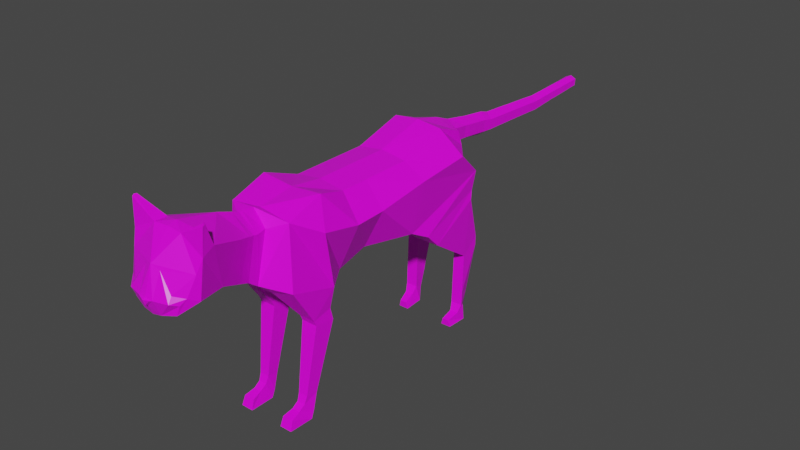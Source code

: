 # Source: cipons.blend  (saved by Blender 2.93.20; exported with 4.5.12 LTS)
import bpy
from mathutils import Matrix  # noqa: F401  (used for matrix-valued properties, if any)

bpy.ops.wm.read_factory_settings(use_empty=True)
scene = bpy.context.scene
scene.name = 'Scene'

# ---- collections
col_collection = bpy.data.collections.new('Collection'); scene.collection.children.link(col_collection)

# ---- images (referenced by path relative to the original .blend; pixels are not part of the script)
import os
ASSET_DIR = os.environ.get("B2B_ASSET_DIR", "")  # directory of the original .blend (textures are referenced by path, not embedded)
HERE = os.path.dirname(os.path.abspath(__file__))  # packed textures are extracted next to this script under _unpacked/

def load_image(name, relpath, width, height, colorspace="sRGB"):
    """Load a texture the original file referenced (path relative to the .blend, or extracted next to this script)."""
    p = next((c for c in (os.path.join(HERE, relpath), os.path.join(ASSET_DIR, relpath)) if relpath and os.path.exists(c)), "")
    if p:
        img = bpy.data.images.load(p, check_existing=True)
        img.name = name
    else:  # same state as the original file: an image datablock whose file is absent (Cycles renders it pink)
        img = bpy.data.images.new(name, width, height)
        img.source = "FILE"
        img.filepath = "//" + (relpath or name)
    img.colorspace_settings.name = colorspace
    return img
img_untitled = load_image('Untitled', '', 1024, 1024, 'sRGB')
img_imphenziapalette01_256_gradient_png = load_image('ImphenziaPalette01-256-Gradient.png', 'ImphenziaPalette01-256-Gradient.png', 1024, 1024, 'sRGB')

# ---- materials (node trees are filled in below, after node groups)
mat_material = bpy.data.materials.new('Material')
mat_material.alpha_threshold = 0.0
mat_material.use_transparent_shadow = False
mat_material.line_color = (0.0, 0.0, 0.0, 1.0)

# ---- material node trees
mat_material.use_nodes = True; mat_material.node_tree.nodes.clear()
_N = mat_material.node_tree.nodes; _L = mat_material.node_tree.links
n0 = _N.new('ShaderNodeOutputMaterial'); n0.name = 'Material Output'; n0.location = (300, 300)
n1 = _N.new('ShaderNodeBsdfPrincipled'); n1.name = 'Principled BSDF'; n1.location = (10, 300)
n1.distribution = 'GGX'
n1.subsurface_method = 'BURLEY'
n1.inputs[2].default_value = 0.4
n1.inputs[3].default_value = 1.45
n1.inputs[27].default_value = (0.0, 0.0, 0.0, 1.0)
n1.inputs[28].default_value = 1.0
n2 = _N.new('ShaderNodeTexImage'); n2.name = 'Image Texture.001'; n2.location = (-383, 272)
n2.image = img_untitled
n3 = _N.new('ShaderNodeTexImage'); n3.name = 'Image Texture'; n3.location = (-395, 47)
n3.image = img_imphenziapalette01_256_gradient_png
n3.interpolation = 'Closest'
_L.new(n1.outputs[0], n0.inputs[0])
_L.new(n3.outputs[0], n1.inputs[0])
n0.is_active_output = True

# ---- world
world_world = bpy.data.worlds.new('World'); scene.world = world_world
world_world.use_nodes = True; world_world.node_tree.nodes.clear()
_N = world_world.node_tree.nodes; _L = world_world.node_tree.links
n0 = _N.new('ShaderNodeOutputWorld'); n0.name = 'World Output'; n0.location = (300, 300)
n1 = _N.new('ShaderNodeBackground'); n1.name = 'Background'; n1.location = (10, 300)
n1.inputs[0].default_value = (0.05088, 0.05088, 0.05088, 1.0)
_L.new(n1.outputs[0], n0.inputs[0])
n0.is_active_output = True
world_world.color = (0.05088, 0.05088, 0.05088)
world_world.use_sun_shadow = False
world_world.sun_shadow_jitter_overblur = 0.0

# ---- meshes
me_cube = bpy.data.meshes.new('Cube')
me_cube.from_pydata([(0.09135, 0.4068, 2.035), (0.07903, 0.4547, 1.925), (0.1135, -0.3888, 2.018), (0.1299, -0.4028, 1.803), (0.0, 0.4384, 1.925), (0.0, -0.3866, 2.032), (0.0, -0.4028, 1.795), (0.0, 0.4068, 2.059), (0.09135, 0.3106, 2.072), (0.09135, 0.1337, 2.021), (0.09135, -0.04312, 2.021), (0.09135, -0.1454, 2.021), (0.07903, -0.1554, 1.761), (0.07903, -0.04312, 1.791), (0.1307, 0.1257, 1.784), (0.1307, 0.4569, 1.888), (0.0, 0.3106, 2.082), (0.0, 0.1337, 2.034), (0.0, -0.04312, 2.034), (0.0, -0.1454, 2.034), (0.0, 0.4265, 1.888), (0.0, 0.1155, 1.799), (0.0, -0.04312, 1.791), (0.0, -0.1554, 1.761), (0.1135, -0.2615, 2.061), (0.0, -0.2615, 2.05), (0.0, -0.2687, 1.752), (0.1323, -0.2377, 1.755), (0.09135, 0.426, 1.98), (0.06318, -0.4603, 1.995), (0.0, -0.503, 1.855), (0.0, 0.426, 1.961), (0.1543, 0.3495, 1.98), (0.1543, 0.1539, 1.962), (0.1543, -0.04312, 1.936), (0.1543, -0.1504, 1.932), (0.1543, -0.2898, 1.961), (0.05427, 0.1257, 1.784), (0.02012, 0.4569, 1.862), (0.1413, 0.1925, 1.749), (0.1259, 0.4437, 1.821), (0.0491, 0.1925, 1.749), (0.03622, 0.4437, 1.821), (0.1413, 0.2422, 1.699), (0.1307, 0.434, 1.79), (0.0491, 0.2422, 1.699), (0.05395, 0.434, 1.79), (0.1219, 0.4161, 1.58), (0.116, 0.4883, 1.629), (0.0795, 0.4161, 1.58), (0.07344, 0.4883, 1.629), (0.1219, 0.4153, 1.564), (0.116, 0.4878, 1.594), (0.0795, 0.4153, 1.564), (0.07344, 0.4878, 1.594), (0.1219, 0.4084, 1.388), (0.1046, 0.4405, 1.373), (0.0795, 0.4084, 1.388), (0.08487, 0.4405, 1.373), (0.1156, 0.3949, 1.361), (0.1197, 0.4267, 1.325), (0.08573, 0.3949, 1.361), (0.07739, 0.4267, 1.325), (0.1072, 0.3542, 1.345), (0.1131, 0.3561, 1.321), (0.08324, 0.3542, 1.345), (0.07628, 0.3561, 1.321), (0.0, 0.4674, 2.034), (0.03873, 0.463, 2.011), (0.03873, 0.4535, 1.965), (0.0, 0.4568, 1.948), (0.0, 0.6575, 2.003), (0.0227, 0.653, 1.979), (0.0227, 0.6434, 1.939), (0.0, 0.6467, 1.921), (0.0, 0.692, 1.992), (0.02274, 0.6893, 1.971), (0.02274, 0.6832, 1.935), (0.0, 0.687, 1.92), (0.0, 0.9749, 1.971), (0.02149, 0.9728, 1.955), (0.02149, 0.9683, 1.924), (0.0, 0.9712, 1.913), (0.0, 1.241, 1.976), (0.02135, 1.239, 1.967), (0.02135, 1.236, 1.943), (0.0, 1.238, 1.936), (0.0, 1.256, 1.954), (0.02135, 1.237, 1.955), (0.0, 0.9365, 1.974), (0.0, 0.9327, 1.914), (0.02166, 0.9297, 1.926), (0.02166, 0.9344, 1.957), (0.0, 0.8143, 1.983), (0.0222, 0.8064, 1.931), (0.0222, 0.8118, 1.964), (0.0, 0.8098, 1.917), (0.0, 0.562, 2.016), (0.0284, 0.5489, 1.953), (0.0284, 0.5578, 1.994), (0.0, 0.552, 1.937), (0.02055, 1.101, 1.961), (0.0, 1.103, 1.975), (0.0, 1.112, 1.925), (0.02064, 1.105, 1.934), (0.05427, -0.4976, 1.855), (0.05336, -0.478, 1.84), (0.0, -0.3866, 2.032), (0.06409, -0.4752, 1.998), (0.0, -0.4673, 2.047), (0.0, -0.4555, 2.046), (0.09121, -0.5494, 2.024), (0.05204, -0.4614, 1.828), (0.0, -0.4669, 1.828), (0.09404, -0.6223, 1.914), (0.05176, -0.421, 1.993), (0.0, -0.4123, 2.041), (0.0, -0.4833, 1.838), (0.0445, -0.4028, 1.777), (0.04609, -0.2377, 1.729), (0.05933, -0.3105, 1.664), (0.1163, -0.3105, 1.664), (0.1188, -0.2434, 1.681), (0.06091, -0.2434, 1.681), (0.05933, -0.3021, 1.645), (0.1163, -0.3021, 1.645), (0.1188, -0.2328, 1.638), (0.06091, -0.2328, 1.638), (0.06678, -0.3385, 1.405), (0.1005, -0.3385, 1.405), (0.1022, -0.2982, 1.4), (0.06789, -0.2982, 1.4), (0.06905, -0.348, 1.38), (0.098, -0.348, 1.38), (0.1049, -0.3154, 1.346), (0.0654, -0.3154, 1.346), (0.06919, -0.3711, 1.365), (0.09765, -0.3711, 1.365), (0.1098, -0.3308, 1.323), (0.06091, -0.3308, 1.323), (0.06459, -0.4067, 1.355), (0.1028, -0.4067, 1.355), (0.106, -0.4179, 1.322), (0.06185, -0.4179, 1.322), (0.1219, 0.4104, 1.44), (0.1053, 0.4545, 1.422), (0.08412, 0.4545, 1.422), (0.0795, 0.4104, 1.44), (0.0, -0.5935, 1.877), (0.0, -0.5447, 2.076), (0.0, -0.7853, 1.871), (0.0, -0.7091, 2.1), (0.03347, -0.7852, 1.878), (0.1347, -0.7137, 2.053), (0.08336, -0.772, 1.89), (0.0, -0.8046, 1.929), (0.0, -0.7972, 1.901), (0.0953, -0.7706, 1.923), (0.0, -0.6782, 2.106), (0.1298, -0.6695, 2.071), (0.05229, -0.6667, 2.094), (0.05273, -0.7106, 2.096), (0.1365, -0.6994, 2.143), (0.1384, -0.708, 2.141), (0.1323, -0.6966, 2.147), (0.1346, -0.7049, 2.148), (0.1084, -0.7548, 1.943), (0.1252, -0.7244, 1.928), (0.02647, -0.8026, 1.927), (0.0, -0.5508, 2.066), (0.0, -0.8126, 1.925), (0.0, -0.8072, 1.907), (0.01556, -0.8057, 1.923), (0.07567, -0.7906, 1.928), (0.05246, -0.7131, 1.87), (0.0, -0.704, 1.863), (0.0, -0.7759, 2.017), (0.02824, -0.7696, 2.004), (0.07293, -0.7764, 1.947), (0.1238, -0.7307, 2.008), (0.0, 0.7815, 1.986), (0.02234, 0.7734, 1.932), (0.02234, 0.779, 1.966), (0.0, 0.7769, 1.918), (0.0, 0.537, 2.021), (0.0295, 0.5327, 1.998), (0.0295, 0.5237, 1.956), (0.0, 0.5268, 1.94), (0.0, 1.08, 1.974), (0.02041, 1.081, 1.933), (0.02034, 1.079, 1.96), (0.0, 1.087, 1.923), (0.0, 1.182, 1.931), (0.02083, 1.181, 1.939), (0.0208, 1.182, 1.964), (0.0, 1.182, 1.977), (0.021, 1.202, 1.965), (0.0, 1.198, 1.932), (0.02101, 1.199, 1.941), (0.0, 1.201, 1.978), (0.07321, -0.5001, 2.007), (0.0, -0.4934, 2.057), (0.06765, -0.5395, 1.875), (0.0, -0.5335, 1.862)], [(149, 169)], [(26, 119, 118, 6), (36, 24, 2), (0, 28, 69, 68), (24, 25, 5, 2), (2, 115, 112, 3), (0, 7, 16, 8), (8, 16, 17, 9), (9, 17, 18, 10), (10, 18, 19, 11), (28, 0, 8, 32), (32, 8, 9, 33), (33, 9, 10, 34), (34, 10, 11, 35), (4, 1, 15, 38, 20), (20, 38, 37, 21), (21, 37, 14, 13, 22), (22, 13, 12, 23), (11, 19, 25, 24), (35, 11, 24, 36), (23, 12, 27, 119, 26), (12, 35, 36, 27), (13, 34, 35, 12), (14, 33, 34, 13), (15, 32, 33, 14), (1, 28, 32, 15), (6, 118, 3, 112, 113), (4, 31, 28, 1), (27, 36, 2, 3), (39, 41, 45, 43), (37, 38, 42, 41), (14, 37, 41, 39), (38, 15, 40, 42), (15, 14, 39, 40), (45, 46, 50, 49), (42, 40, 44, 46), (40, 39, 43, 44), (41, 42, 46, 45), (50, 48, 52, 54), (43, 45, 49, 47), (46, 44, 48, 50), (44, 43, 47, 48), (145, 144, 55, 56), (48, 47, 51, 52), (49, 50, 54, 53), (47, 49, 53, 51), (57, 58, 62, 61), (147, 146, 58, 57), (144, 147, 57, 55), (146, 145, 56, 58), (62, 60, 64, 66), (55, 57, 61, 59), (58, 56, 60, 62), (56, 55, 59, 60), (65, 66, 64, 63), (60, 59, 63, 64), (61, 62, 66, 65), (59, 61, 65, 63), (99, 98, 73, 72), (7, 0, 68, 67), (28, 31, 70, 69), (73, 74, 78, 77), (97, 99, 72, 71), (98, 100, 74, 73), (91, 90, 82, 81), (72, 73, 77, 76), (71, 72, 76, 75), (102, 101, 194, 195), (92, 91, 81, 80), (89, 92, 80, 79), (86, 87, 88, 85), (189, 191, 103, 104), (190, 189, 104, 101), (88, 87, 83, 84), (93, 95, 92, 89), (95, 94, 91, 92), (94, 96, 90, 91), (181, 183, 96, 94), (182, 181, 94, 95), (180, 182, 95, 93), (186, 187, 100, 98), (184, 185, 99, 97), (185, 186, 98, 99), (188, 190, 101, 102), (193, 192, 197, 198), (101, 104, 193, 194), (115, 116, 110, 29), (112, 115, 29, 106), (29, 110, 109, 108), (2, 5, 107), (117, 106, 105, 30), (175, 174, 152, 150), (2, 107, 116, 115), (202, 200, 111, 114), (113, 112, 106, 117), (200, 201, 149, 111), (106, 29, 108, 105), (119, 27, 122, 123), (120, 123, 127, 124), (118, 119, 123, 120), (3, 118, 120, 121), (27, 3, 121, 122), (126, 125, 129, 130), (122, 121, 125, 126), (123, 122, 126, 127), (121, 120, 124, 125), (131, 130, 134, 135), (127, 126, 130, 131), (125, 124, 128, 129), (124, 127, 131, 128), (132, 135, 139, 136), (129, 128, 132, 133), (128, 131, 135, 132), (130, 129, 133, 134), (139, 138, 142, 143), (134, 133, 137, 138), (135, 134, 138, 139), (133, 132, 136, 137), (140, 143, 142, 141), (137, 136, 140, 141), (136, 139, 143, 140), (138, 137, 141, 142), (54, 52, 145, 146), (51, 53, 147, 144), (53, 54, 146, 147), (52, 51, 144, 145), (203, 202, 114, 148), (152, 167, 153, 179, 166, 157, 154), (174, 114, 167, 152), (111, 149, 158, 160, 159), (157, 173, 152, 154), (153, 161, 151, 176, 177, 179), (162, 164, 165, 163), (152, 156, 150), (153, 159, 162, 163), (161, 160, 158, 151), (159, 160, 164, 162), (160, 161, 165, 164), (161, 153, 163, 165), (171, 172, 170), (167, 114, 111, 159, 153), (156, 168, 172, 171), (168, 155, 170, 172), (152, 173, 168, 156), (148, 114, 174, 175), (166, 178, 173, 157), (168, 177, 176, 155), (173, 178, 177, 168), (179, 177, 178, 166), (75, 76, 182, 180), (76, 77, 181, 182), (77, 78, 183, 181), (68, 69, 186, 185), (67, 68, 185, 184), (69, 70, 187, 186), (79, 80, 190, 188), (80, 81, 189, 190), (81, 82, 191, 189), (104, 103, 192, 193), (195, 194, 196, 199), (194, 193, 198, 196), (196, 198, 85, 88, 84), (198, 197, 86, 85), (199, 196, 84, 83), (30, 105, 202, 203), (108, 109, 201, 200), (105, 108, 200, 202)])
_uv = me_cube.uv_layers.new(name='UVMap')
_uv.uv.foreach_set('vector', [0.05747, 0.9673, 0.05747, 0.9673, 0.05747, 0.9673, 0.05747, 0.9673, 0.05747, 0.9673, 0.05747, 0.9673, 0.05747, 0.9673, 0.909, 0.8892, 0.909, 0.8892, 0.909, 0.8892, 0.909, 0.8892, 0.05747, 0.9673, 0.05747, 0.9673, 0.05747, 0.9673, 0.05747, 0.9673, 0.05747, 0.9673, 0.05747, 0.9673, 0.05747, 0.9673, 0.05747, 0.9673, 0.9168, 0.8853, 0.9168, 0.8853, 0.9168, 0.8853, 0.9168, 0.8853, 0.9168, 0.8853, 0.9168, 0.8853, 0.9168, 0.8853, 0.9168, 0.8853, 0.9168, 0.8853, 0.9168, 0.8853, 0.9168, 0.8853, 0.9168, 0.8853, 0.9168, 0.8853, 0.9168, 0.8853, 0.9168, 0.8853, 0.9168, 0.8853, 0.9168, 0.8853, 0.9168, 0.8853, 0.9168, 0.8853, 0.9168, 0.8853, 0.9168, 0.8853, 0.9168, 0.8853, 0.9168, 0.8853, 0.9168, 0.8853, 0.9168, 0.8853, 0.9168, 0.8853, 0.9168, 0.8853, 0.9168, 0.8853, 0.8934, 0.8892, 0.8934, 0.8892, 0.8934, 0.8892, 0.8934, 0.8892, 0.909, 0.8892, 0.909, 0.8892, 0.909, 0.8892, 0.909, 0.8892, 0.909, 0.8892, 0.05747, 0.9673, 0.05747, 0.9673, 0.05747, 0.9673, 0.05747, 0.9673, 0.05747, 0.9673, 0.05747, 0.9673, 0.05747, 0.9673, 0.05747, 0.9673, 0.05747, 0.9673, 0.05747, 0.9673, 0.05747, 0.9673, 0.05747, 0.9673, 0.05747, 0.9673, 0.05747, 0.9673, 0.05747, 0.9673, 0.05747, 0.9673, 0.05747, 0.9673, 0.05747, 0.9673, 0.05747, 0.9673, 0.05747, 0.9673, 0.05747, 0.9673, 0.05747, 0.9673, 0.05747, 0.9673, 0.05747, 0.9673, 0.05747, 0.9673, 0.05747, 0.9673, 0.05747, 0.9673, 0.05747, 0.9673, 0.05747, 0.9673, 0.05747, 0.9673, 0.05747, 0.9673, 0.05747, 0.9673, 0.05747, 0.9673, 0.05747, 0.9673, 0.05747, 0.9673, 0.05747, 0.9673, 0.05747, 0.9673, 0.05747, 0.9673, 0.05747, 0.9673, 0.05747, 0.9673, 0.05747, 0.9673, 0.05747, 0.9673, 0.9168, 0.8853, 0.9168, 0.8853, 0.9168, 0.8853, 0.9168, 0.8853, 0.05747, 0.9673, 0.05747, 0.9673, 0.05747, 0.9673, 0.05747, 0.9673, 0.05747, 0.9673, 0.909, 0.8892, 0.909, 0.8892, 0.909, 0.8892, 0.909, 0.8892, 0.05747, 0.9673, 0.05747, 0.9673, 0.05747, 0.9673, 0.05747, 0.9673, 0.05747, 0.9673, 0.05747, 0.9673, 0.05747, 0.9673, 0.05747, 0.9673, 0.05747, 0.9673, 0.05747, 0.9673, 0.05747, 0.9673, 0.05747, 0.9673, 0.05747, 0.9673, 0.05747, 0.9673, 0.05747, 0.9673, 0.05747, 0.9673, 0.909, 0.8892, 0.909, 0.8892, 0.909, 0.8892, 0.909, 0.8892, 0.05747, 0.9673, 0.05747, 0.9673, 0.05747, 0.9673, 0.05747, 0.9673, 0.05747, 0.9673, 0.05747, 0.9673, 0.05747, 0.9673, 0.05747, 0.9673, 0.909, 0.8892, 0.909, 0.8892, 0.909, 0.8892, 0.909, 0.8892, 0.05747, 0.9673, 0.05747, 0.9673, 0.05747, 0.9673, 0.05747, 0.9673, 0.05747, 0.9673, 0.05747, 0.9673, 0.05747, 0.9673, 0.05747, 0.9673, 0.05747, 0.9673, 0.05747, 0.9673, 0.05747, 0.9673, 0.05747, 0.9673, 0.05747, 0.9673, 0.05747, 0.9673, 0.05747, 0.9673, 0.05747, 0.9673, 0.909, 0.8892, 0.909, 0.8892, 0.909, 0.8892, 0.909, 0.8892, 0.05747, 0.9673, 0.05747, 0.9673, 0.05747, 0.9673, 0.05747, 0.9673, 0.05747, 0.9673, 0.05747, 0.9673, 0.05747, 0.9673, 0.05747, 0.9673, 0.05747, 0.9673, 0.05747, 0.9673, 0.05747, 0.9673, 0.05747, 0.9673, 0.05747, 0.9673, 0.05747, 0.9673, 0.05747, 0.9673, 0.05747, 0.9673, 0.05747, 0.9673, 0.05747, 0.9673, 0.05747, 0.9673, 0.05747, 0.9673, 0.05747, 0.9673, 0.05747, 0.9673, 0.05747, 0.9673, 0.05747, 0.9673, 0.05747, 0.9673, 0.05747, 0.9673, 0.05747, 0.9673, 0.05747, 0.9673, 0.05747, 0.9673, 0.05747, 0.9673, 0.05747, 0.9673, 0.05747, 0.9673, 0.05747, 0.9673, 0.05747, 0.9673, 0.05747, 0.9673, 0.05747, 0.9673, 0.05747, 0.9673, 0.05747, 0.9673, 0.05747, 0.9673, 0.05747, 0.9673, 0.05747, 0.9673, 0.05747, 0.9673, 0.05747, 0.9673, 0.05747, 0.9673, 0.05747, 0.9673, 0.05747, 0.9673, 0.05747, 0.9673, 0.05747, 0.9673, 0.05747, 0.9673, 0.05747, 0.9673, 0.05747, 0.9673, 0.05747, 0.9673, 0.05747, 0.9673, 0.05747, 0.9673, 0.05747, 0.9673, 0.05747, 0.9673, 0.05747, 0.9673, 0.05747, 0.9673, 0.05747, 0.9673, 0.05747, 0.9673, 0.05747, 0.9673, 0.05747, 0.9673, 0.05747, 0.9673, 0.05747, 0.9673, 0.05747, 0.9673, 0.05747, 0.9673, 0.05747, 0.9673, 0.05747, 0.9673, 0.909, 0.8892, 0.909, 0.8892, 0.909, 0.8892, 0.909, 0.8892, 0.909, 0.8892, 0.909, 0.8892, 0.909, 0.8892, 0.909, 0.8892, 0.909, 0.8892, 0.909, 0.8892, 0.909, 0.8892, 0.909, 0.8892, 0.909, 0.8892, 0.909, 0.8892, 0.909, 0.8892, 0.909, 0.8892, 0.909, 0.8892, 0.909, 0.8892, 0.909, 0.8892, 0.909, 0.8892, 0.909, 0.8892, 0.909, 0.8892, 0.909, 0.8892, 0.909, 0.8892, 0.909, 0.8892, 0.909, 0.8892, 0.909, 0.8892, 0.909, 0.8892, 0.909, 0.8892, 0.909, 0.8892, 0.909, 0.8892, 0.909, 0.8892, 0.909, 0.8892, 0.909, 0.8892, 0.909, 0.8892, 0.909, 0.8892, 0.909, 0.8892, 0.909, 0.8892, 0.909, 0.8892, 0.909, 0.8892, 0.909, 0.8892, 0.909, 0.8892, 0.909, 0.8892, 0.909, 0.8892, 0.909, 0.8892, 0.909, 0.8892, 0.909, 0.8892, 0.909, 0.8892, 0.909, 0.8892, 0.909, 0.8892, 0.909, 0.8892, 0.909, 0.8892, 0.909, 0.8892, 0.909, 0.8892, 0.909, 0.8892, 0.909, 0.8892, 0.909, 0.8892, 0.909, 0.8892, 0.909, 0.8892, 0.909, 0.8892, 0.909, 0.8892, 0.909, 0.8892, 0.909, 0.8892, 0.909, 0.8892, 0.909, 0.8892, 0.909, 0.8892, 0.909, 0.8892, 0.909, 0.8892, 0.909, 0.8892, 0.909, 0.8892, 0.909, 0.8892, 0.909, 0.8892, 0.909, 0.8892, 0.909, 0.8892, 0.909, 0.8892, 0.909, 0.8892, 0.909, 0.8892, 0.909, 0.8892, 0.909, 0.8892, 0.909, 0.8892, 0.909, 0.8892, 0.909, 0.8892, 0.909, 0.8892, 0.909, 0.8892, 0.909, 0.8892, 0.909, 0.8892, 0.909, 0.8892, 0.909, 0.8892, 0.909, 0.8892, 0.909, 0.8892, 0.909, 0.8892, 0.909, 0.8892, 0.909, 0.8892, 0.909, 0.8892, 0.909, 0.8892, 0.909, 0.8892, 0.909, 0.8892, 0.909, 0.8892, 0.909, 0.8892, 0.909, 0.8892, 0.909, 0.8892, 0.909, 0.8892, 0.909, 0.8892, 0.909, 0.8892, 0.909, 0.8892, 0.909, 0.8892, 0.909, 0.8892, 0.909, 0.8892, 0.909, 0.8892, 0.909, 0.8892, 0.909, 0.8892, 0.909, 0.8892, 0.05747, 0.9673, 0.05747, 0.9673, 0.05747, 0.9673, 0.05747, 0.9673, 0.05747, 0.9673, 0.05747, 0.9673, 0.05747, 0.9673, 0.05747, 0.9673, 0.05747, 0.9673, 0.05747, 0.9673, 0.05747, 0.9673, 0.05747, 0.9673, 0.05747, 0.9673, 0.05747, 0.9673, 0.05747, 0.9673, 0.05747, 0.9673, 0.05747, 0.9673, 0.05747, 0.9673, 0.05747, 0.9673, 0.05747, 0.9673, 0.05747, 0.9673, 0.05747, 0.9673, 0.05747, 0.9673, 0.05747, 0.9673, 0.05747, 0.9673, 0.05747, 0.9673, 0.05747, 0.9673, 0.05747, 0.9673, 0.05747, 0.9673, 0.05747, 0.9673, 0.05747, 0.9673, 0.05747, 0.9673, 0.05747, 0.9673, 0.05747, 0.9673, 0.05747, 0.9673, 0.05747, 0.9673, 0.05747, 0.9673, 0.05747, 0.9673, 0.05747, 0.9673, 0.05747, 0.9673, 0.05747, 0.9673, 0.05747, 0.9673, 0.05747, 0.9673, 0.05747, 0.9673, 0.05747, 0.9673, 0.05747, 0.9673, 0.05747, 0.9673, 0.05747, 0.9673, 0.05747, 0.9673, 0.05747, 0.9673, 0.05747, 0.9673, 0.05747, 0.9673, 0.05747, 0.9673, 0.05747, 0.9673, 0.05747, 0.9673, 0.05747, 0.9673, 0.05747, 0.9673, 0.05747, 0.9673, 0.05747, 0.9673, 0.05747, 0.9673, 0.05747, 0.9673, 0.05747, 0.9673, 0.05747, 0.9673, 0.05747, 0.9673, 0.05747, 0.9673, 0.05747, 0.9673, 0.05747, 0.9673, 0.05747, 0.9673, 0.05747, 0.9673, 0.05747, 0.9673, 0.05747, 0.9673, 0.05747, 0.9673, 0.05747, 0.9673, 0.05747, 0.9673, 0.05747, 0.9673, 0.05747, 0.9673, 0.05747, 0.9673, 0.05747, 0.9673, 0.05747, 0.9673, 0.05747, 0.9673, 0.05747, 0.9673, 0.05747, 0.9673, 0.05747, 0.9673, 0.05747, 0.9673, 0.05747, 0.9673, 0.05747, 0.9673, 0.05747, 0.9673, 0.05747, 0.9673, 0.05747, 0.9673, 0.05747, 0.9673, 0.05747, 0.9673, 0.05747, 0.9673, 0.05747, 0.9673, 0.05747, 0.9673, 0.05747, 0.9673, 0.05747, 0.9673, 0.05747, 0.9673, 0.05747, 0.9673, 0.05747, 0.9673, 0.05747, 0.9673, 0.05747, 0.9673, 0.05747, 0.9673, 0.05747, 0.9673, 0.05747, 0.9673, 0.05747, 0.9673, 0.05747, 0.9673, 0.05747, 0.9673, 0.05747, 0.9673, 0.05747, 0.9673, 0.05747, 0.9673, 0.05747, 0.9673, 0.05747, 0.9673, 0.05747, 0.9673, 0.05747, 0.9673, 0.05747, 0.9673, 0.05747, 0.9673, 0.05747, 0.9673, 0.05747, 0.9673, 0.05747, 0.9673, 0.05747, 0.9673, 0.05747, 0.9673, 0.05747, 0.9673, 0.05747, 0.9673, 0.05747, 0.9673, 0.05747, 0.9673, 0.05747, 0.9673, 0.05747, 0.9673, 0.05747, 0.9673, 0.05747, 0.9673, 0.05747, 0.9673, 0.05747, 0.9673, 0.05747, 0.9673, 0.05747, 0.9673, 0.05747, 0.9673, 0.05747, 0.9673, 0.05747, 0.9673, 0.05747, 0.9673, 0.05747, 0.9673, 0.05747, 0.9673, 0.05747, 0.9673, 0.05747, 0.9673, 0.05747, 0.9673, 0.05747, 0.9673, 0.05747, 0.9673, 0.05747, 0.9673, 0.05747, 0.9673, 0.05747, 0.9673, 0.05747, 0.9673, 0.05747, 0.9673, 0.05747, 0.9673, 0.05747, 0.9673, 0.05747, 0.9673, 0.05747, 0.9673, 0.05747, 0.9673, 0.05747, 0.9673, 0.05747, 0.9673, 0.05747, 0.9673, 0.05747, 0.9673, 0.05747, 0.9673, 0.05747, 0.9673, 0.05747, 0.9673, 0.05747, 0.9673, 0.05747, 0.9673, 0.05747, 0.9673, 0.05747, 0.9673, 0.05747, 0.9673, 0.05747, 0.9673, 0.05747, 0.9673, 0.05747, 0.9673, 0.05747, 0.9673, 0.05747, 0.9673, 0.05747, 0.9673, 0.05747, 0.9673, 0.05747, 0.9673, 0.05747, 0.9673, 0.05747, 0.9673, 0.05747, 0.9673, 0.05747, 0.9673, 0.05747, 0.9673, 0.05747, 0.9673, 0.05747, 0.9673, 0.05747, 0.9673, 0.05747, 0.9673, 0.9208, 0.8853, 0.9208, 0.8853, 0.9208, 0.8853, 0.9208, 0.8853, 0.9208, 0.8853, 0.9208, 0.8853, 0.05747, 0.9673, 0.05747, 0.9673, 0.05747, 0.9673, 0.05747, 0.9673, 0.05747, 0.9673, 0.05747, 0.9673, 0.05747, 0.9673, 0.9208, 0.8853, 0.9208, 0.8853, 0.9208, 0.8853, 0.9208, 0.8853, 0.9208, 0.8853, 0.9208, 0.8853, 0.9208, 0.8853, 0.9208, 0.8853, 0.9208, 0.8853, 0.9208, 0.8853, 0.9208, 0.8853, 0.9208, 0.8853, 0.05747, 0.9673, 0.05747, 0.9673, 0.05747, 0.9673, 0.05747, 0.9673, 0.9208, 0.8853, 0.9208, 0.8853, 0.9208, 0.8853, 0.9208, 0.8853, 0.8973, 0.8853, 0.8973, 0.8853, 0.8973, 0.8853, 0.05747, 0.9673, 0.05747, 0.9673, 0.05747, 0.9673, 0.05747, 0.9673, 0.05747, 0.9673, 0.8973, 0.8853, 0.8973, 0.8853, 0.8973, 0.8853, 0.8973, 0.8853, 0.8973, 0.8853, 0.8973, 0.8853, 0.8973, 0.8853, 0.8973, 0.8853, 0.05747, 0.9673, 0.05747, 0.9673, 0.05747, 0.9673, 0.05747, 0.9673, 0.05747, 0.9673, 0.05747, 0.9673, 0.05747, 0.9673, 0.05747, 0.9673, 0.05747, 0.9673, 0.05747, 0.9673, 0.05747, 0.9673, 0.05747, 0.9673, 0.9208, 0.8853, 0.9208, 0.8853, 0.9208, 0.8853, 0.9208, 0.8853, 0.05747, 0.9673, 0.05747, 0.9673, 0.05747, 0.9673, 0.05747, 0.9673, 0.9208, 0.8853, 0.9208, 0.8853, 0.9208, 0.8853, 0.9208, 0.8853, 0.909, 0.8892, 0.909, 0.8892, 0.909, 0.8892, 0.909, 0.8892, 0.909, 0.8892, 0.909, 0.8892, 0.909, 0.8892, 0.909, 0.8892, 0.909, 0.8892, 0.909, 0.8892, 0.909, 0.8892, 0.909, 0.8892, 0.909, 0.8892, 0.909, 0.8892, 0.909, 0.8892, 0.909, 0.8892, 0.909, 0.8892, 0.909, 0.8892, 0.909, 0.8892, 0.909, 0.8892, 0.909, 0.8892, 0.909, 0.8892, 0.909, 0.8892, 0.909, 0.8892, 0.909, 0.8892, 0.909, 0.8892, 0.909, 0.8892, 0.909, 0.8892, 0.909, 0.8892, 0.909, 0.8892, 0.909, 0.8892, 0.909, 0.8892, 0.909, 0.8892, 0.909, 0.8892, 0.909, 0.8892, 0.909, 0.8892, 0.909, 0.8892, 0.909, 0.8892, 0.909, 0.8892, 0.909, 0.8892, 0.909, 0.8892, 0.909, 0.8892, 0.909, 0.8892, 0.909, 0.8892, 0.909, 0.8892, 0.909, 0.8892, 0.909, 0.8892, 0.909, 0.8892, 0.909, 0.8892, 0.909, 0.8892, 0.909, 0.8892, 0.909, 0.8892, 0.909, 0.8892, 0.909, 0.8892, 0.909, 0.8892, 0.909, 0.8892, 0.909, 0.8892, 0.909, 0.8892, 0.909, 0.8892, 0.909, 0.8892, 0.909, 0.8892, 0.05747, 0.9673, 0.05747, 0.9673, 0.05747, 0.9673, 0.05747, 0.9673, 0.05747, 0.9673, 0.05747, 0.9673, 0.05747, 0.9673, 0.05747, 0.9673, 0.05747, 0.9673, 0.05747, 0.9673, 0.05747, 0.9673, 0.05747, 0.9673])
_ca = me_cube.color_attributes.new('Col', 'BYTE_COLOR', 'CORNER')
_ca.data.foreach_set('color', [0.0, 0.0, 0.0, 1.0, 0.0, 0.0, 0.0, 1.0, 0.0, 0.0, 0.0, 1.0, 0.0, 0.0, 0.0, 1.0, 0.0, 0.0, 0.0, 1.0, 0.0, 0.0, 0.0, 1.0, 0.0, 0.0, 0.0, 1.0, 0.0, 0.0, 0.0, 1.0, 0.0, 0.0, 0.0, 1.0, 0.0, 0.0, 0.0, 1.0, 0.0, 0.0, 0.0, 1.0, 0.0, 0.0, 0.0, 1.0, 0.0, 0.0, 0.0, 1.0, 0.0, 0.0, 0.0, 1.0, 0.0, 0.0, 0.0, 1.0, 0.0, 0.0, 0.0, 1.0, 0.0, 0.0, 0.0, 1.0, 0.0, 0.0, 0.0, 1.0, 0.0, 0.0, 0.0, 1.0, 0.0, 0.0, 0.0, 1.0, 0.0, 0.0, 0.0, 1.0, 0.0, 0.0, 0.0, 1.0, 0.0, 0.0, 0.0, 1.0, 0.0, 0.0, 0.0, 1.0, 0.0, 0.0, 0.0, 1.0, 0.0, 0.0, 0.0, 1.0, 0.0, 0.0, 0.0, 1.0, 0.0, 0.0, 0.0, 1.0, 0.0, 0.0, 0.0, 1.0, 0.0, 0.0, 0.0, 1.0, 0.0, 0.0, 0.0, 1.0, 0.0, 0.0, 0.0, 1.0, 0.0, 0.0, 0.0, 1.0, 0.0, 0.0, 0.0, 1.0, 0.0, 0.0, 0.0, 1.0, 0.0, 0.0, 0.0, 1.0, 0.0, 0.0, 0.0, 1.0, 0.0, 0.0, 0.0, 1.0, 0.0, 0.0, 0.0, 1.0, 0.0, 0.0, 0.0, 1.0, 0.0, 0.0, 0.0, 1.0, 0.0, 0.0, 0.0, 1.0, 0.0, 0.0, 0.0, 1.0, 0.0, 0.0, 0.0, 1.0, 0.0, 0.0, 0.0, 1.0, 0.0, 0.0, 0.0, 1.0, 0.0, 0.0, 0.0, 1.0, 0.0, 0.0, 0.0, 1.0, 0.0, 0.0, 0.0, 1.0, 0.0, 0.0, 0.0, 1.0, 0.0, 0.0, 0.0, 1.0, 0.0, 0.0, 0.0, 1.0, 0.001214, 0.001214, 0.001214, 1.0, 0.0, 0.0, 0.0, 1.0, 0.0, 0.0, 0.0, 1.0, 0.0, 0.0, 0.0, 1.0, 0.0, 0.0, 0.0, 1.0, 0.0, 0.0, 0.0, 1.0, 0.0009106, 0.0009106, 0.0009106, 1.0, 0.003035, 0.003035, 0.003035, 1.0, 0.003035, 0.003035, 0.003035, 1.0, 0.0009106, 0.0009106, 0.0009106, 1.0, 0.0, 0.0, 0.0, 1.0, 0.0, 0.0, 0.0, 1.0, 0.0009106, 0.0009106, 0.0009106, 1.0, 0.0009106, 0.0009106, 0.0009106, 1.0, 0.0, 0.0, 0.0, 1.0, 0.0, 0.0, 0.0, 1.0, 0.008023, 0.008023, 0.008023, 1.0, 0.0, 0.0, 0.0, 1.0, 0.0, 0.0, 0.0, 1.0, 0.0, 0.0, 0.0, 1.0, 0.0, 0.0, 0.0, 1.0, 0.0, 0.0, 0.0, 1.0, 0.0, 0.0, 0.0, 1.0, 0.0, 0.0, 0.0, 1.0, 0.0, 0.0, 0.0, 1.0, 0.008023, 0.008023, 0.008023, 1.0, 0.0, 0.0, 0.0, 1.0, 0.0, 0.0, 0.0, 1.0, 0.0, 0.0, 0.0, 1.0, 0.0, 0.0, 0.0, 1.0, 0.0, 0.0, 0.0, 1.0, 0.0, 0.0, 0.0, 1.0, 0.0, 0.0, 0.0, 1.0, 0.0, 0.0, 0.0, 1.0, 0.0, 0.0, 0.0, 1.0, 0.0, 0.0, 0.0, 1.0, 0.0, 0.0, 0.0, 1.0, 0.0, 0.0, 0.0, 1.0, 0.0, 0.0, 0.0, 1.0, 0.0, 0.0, 0.0, 1.0, 0.0, 0.0, 0.0, 1.0, 0.0, 0.0, 0.0, 1.0, 0.0, 0.0, 0.0, 1.0, 0.0, 0.0, 0.0, 1.0, 0.0, 0.0, 0.0, 1.0, 0.0, 0.0, 0.0, 1.0, 0.001214, 0.001214, 0.001214, 1.0, 0.0, 0.0, 0.0, 1.0, 0.0, 0.0, 0.0, 1.0, 0.0, 0.0, 0.0, 1.0, 0.0, 0.0, 0.0, 1.0, 0.0, 0.0, 0.0, 1.0, 0.0, 0.0, 0.0, 1.0, 0.0, 0.0, 0.0, 1.0, 0.0, 0.0, 0.0, 1.0, 0.0, 0.0, 0.0, 1.0, 0.0006071, 0.0006071, 0.0006071, 1.0, 0.0, 0.0, 0.0, 1.0, 0.001214, 0.001214, 0.001214, 1.0, 0.0, 0.0, 0.0, 1.0, 0.0, 0.0, 0.0, 1.0, 0.0, 0.0, 0.0, 1.0, 0.0, 0.0, 0.0, 1.0, 0.0, 0.0, 0.0, 1.0, 0.0, 0.0, 0.0, 1.0, 0.0, 0.0, 0.0, 1.0, 0.0, 0.0, 0.0, 1.0, 0.0009106, 0.0009106, 0.0009106, 1.0, 0.0, 0.0, 0.0, 1.0, 0.0, 0.0, 0.0, 1.0, 0.0, 0.0, 0.0, 1.0, 0.0, 0.0, 0.0, 1.0, 0.0009106, 0.0009106, 0.0009106, 1.0, 0.0, 0.0, 0.0, 1.0, 0.0, 0.0, 0.0, 1.0, 0.0, 0.0, 0.0, 1.0, 0.0, 0.0, 0.0, 1.0, 0.0, 0.0, 0.0, 1.0, 0.0, 0.0, 0.0, 1.0, 0.0, 0.0, 0.0, 1.0, 0.0, 0.0, 0.0, 1.0, 0.0, 0.0, 0.0, 1.0, 0.0, 0.0, 0.0, 1.0, 0.0, 0.0, 0.0, 1.0, 0.0, 0.0, 0.0, 1.0, 0.0, 0.0, 0.0, 1.0, 0.0, 0.0, 0.0, 1.0, 0.0, 0.0, 0.0, 1.0, 0.0, 0.0, 0.0, 1.0, 0.0, 0.0, 0.0, 1.0, 0.0, 0.0, 0.0, 1.0, 0.0, 0.0, 0.0, 1.0, 0.0, 0.0, 0.0, 1.0, 0.0, 0.0, 0.0, 1.0, 0.0, 0.0, 0.0, 1.0, 0.0, 0.0, 0.0, 1.0, 0.0, 0.0, 0.0, 1.0, 0.0, 0.0, 0.0, 1.0, 0.0, 0.0, 0.0, 1.0, 0.0, 0.0, 0.0, 1.0, 0.0, 0.0, 0.0, 1.0, 0.0003035, 0.0003035, 0.0003035, 1.0, 0.0, 0.0, 0.0, 1.0, 0.0, 0.0, 0.0, 1.0, 0.0, 0.0, 0.0, 1.0, 0.0, 0.0, 0.0, 1.0, 0.0, 0.0, 0.0, 1.0, 0.0, 0.0, 0.0, 1.0, 0.0, 0.0, 0.0, 1.0, 0.0, 0.0, 0.0, 1.0, 0.0, 0.0, 0.0, 1.0, 0.0, 0.0, 0.0, 1.0, 0.0, 0.0, 0.0, 1.0, 0.0, 0.0, 0.0, 1.0, 0.0, 0.0, 0.0, 1.0, 0.004777, 0.004777, 0.004777, 1.0, 0.0, 0.0, 0.0, 1.0, 0.0, 0.0, 0.0, 1.0, 0.009721, 0.009721, 0.009721, 1.0, 0.0, 0.0, 0.0, 1.0, 0.0, 0.0, 0.0, 1.0, 0.0, 0.0, 0.0, 1.0, 0.0003035, 0.0003035, 0.0003035, 1.0, 0.0, 0.0, 0.0, 1.0, 0.0, 0.0, 0.0, 1.0, 0.0, 0.0, 0.0, 1.0, 0.0, 0.0, 0.0, 1.0, 0.0, 0.0, 0.0, 1.0, 0.0, 0.0, 0.0, 1.0, 0.0, 0.0, 0.0, 1.0, 0.0, 0.0, 0.0, 1.0, 0.0, 0.0, 0.0, 1.0, 0.0006071, 0.0006071, 0.0006071, 1.0, 0.009721, 0.009721, 0.009721, 1.0, 0.0, 0.0, 0.0, 1.0, 0.0, 0.0, 0.0, 1.0, 0.0, 0.0, 0.0, 1.0, 0.0006071, 0.0006071, 0.0006071, 1.0, 0.0, 0.0, 0.0, 1.0, 0.0, 0.0, 0.0, 1.0, 0.0, 0.0, 0.0, 1.0, 0.0, 0.0, 0.0, 1.0, 0.0, 0.0, 0.0, 1.0, 0.0, 0.0, 0.0, 1.0, 0.004777, 0.004777, 0.004777, 1.0, 0.009721, 0.009721, 0.009721, 1.0, 0.0006071, 0.0006071, 0.0006071, 1.0, 0.009721, 0.009721, 0.009721, 1.0, 0.02519, 0.02519, 0.02519, 1.0, 0.0, 0.0, 0.0, 1.0, 0.0, 0.0, 0.0, 1.0, 0.0, 0.0, 0.0, 1.0, 0.0, 0.0, 0.0, 1.0, 0.0, 0.0, 0.0, 1.0, 0.0, 0.0, 0.0, 1.0, 0.0006071, 0.0006071, 0.0006071, 1.0, 0.009721, 0.009721, 0.009721, 1.0, 0.02519, 0.02519, 0.02519, 1.0, 0.009721, 0.009721, 0.009721, 1.0, 0.009721, 0.009721, 0.009721, 1.0, 0.0, 0.0, 0.0, 1.0, 0.0, 0.0, 0.0, 1.0, 0.02519, 0.02519, 0.02519, 1.0, 0.0, 0.0, 0.0, 1.0, 0.0, 0.0, 0.0, 1.0, 0.0, 0.0, 0.0, 1.0, 0.0, 0.0, 0.0, 1.0, 0.02519, 0.02519, 0.02519, 1.0, 0.0, 0.0, 0.0, 1.0, 0.0, 0.0, 0.0, 1.0, 0.0, 0.0, 0.0, 1.0, 0.0, 0.0, 0.0, 1.0, 0.009721, 0.009721, 0.009721, 1.0, 0.0, 0.0, 0.0, 1.0, 0.0, 0.0, 0.0, 1.0, 0.0, 0.0, 0.0, 1.0, 0.0, 0.0, 0.0, 1.0, 0.0, 0.0, 0.0, 1.0, 0.0, 0.0, 0.0, 1.0, 0.0, 0.0, 0.0, 1.0, 0.0, 0.0, 0.0, 1.0, 0.0, 0.0, 0.0, 1.0, 0.0, 0.0, 0.0, 1.0, 0.0, 0.0, 0.0, 1.0, 0.0, 0.0, 0.0, 1.0, 0.0, 0.0, 0.0, 1.0, 0.0, 0.0, 0.0, 1.0, 0.0, 0.0, 0.0, 1.0, 0.0006071, 0.0006071, 0.0006071, 1.0, 0.0, 0.0, 0.0, 1.0, 0.0, 0.0, 0.0, 1.0, 0.0, 0.0, 0.0, 1.0, 0.0, 0.0, 0.0, 1.0, 0.0, 0.0, 0.0, 1.0, 0.0, 0.0, 0.0, 1.0, 0.0, 0.0, 0.0, 1.0, 0.0, 0.0, 0.0, 1.0, 0.0, 0.0, 0.0, 1.0, 0.0, 0.0, 0.0, 1.0, 0.0, 0.0, 0.0, 1.0, 0.0, 0.0, 0.0, 1.0, 0.0, 0.0, 0.0, 1.0, 0.0, 0.0, 0.0, 1.0, 0.0, 0.0, 0.0, 1.0, 0.0, 0.0, 0.0, 1.0, 0.0, 0.0, 0.0, 1.0, 0.0, 0.0, 0.0, 1.0, 0.0, 0.0, 0.0, 1.0, 0.0, 0.0, 0.0, 1.0, 0.0, 0.0, 0.0, 1.0, 0.0, 0.0, 0.0, 1.0, 0.0, 0.0, 0.0, 1.0, 0.0, 0.0, 0.0, 1.0, 0.0, 0.0, 0.0, 1.0, 0.0, 0.0, 0.0, 1.0, 0.9823, 0.9823, 0.9823, 1.0, 0.0, 0.0, 0.0, 1.0, 0.0, 0.0, 0.0, 1.0, 0.5333, 0.5333, 0.5333, 1.0, 0.0, 0.0, 0.0, 1.0, 0.0, 0.0, 0.0, 1.0, 0.0, 0.0, 0.0, 1.0, 0.0, 0.0, 0.0, 1.0, 0.3278, 0.3278, 0.3278, 1.0, 0.0, 0.0, 0.0, 1.0, 0.0, 0.0, 0.0, 1.0, 0.2307, 0.2307, 0.2307, 1.0, 0.0, 0.0, 0.0, 1.0, 0.0, 0.0, 0.0, 1.0, 0.0, 0.0, 0.0, 1.0, 0.0, 0.0, 0.0, 1.0, 0.0, 0.0, 0.0, 1.0, 0.0, 0.0, 0.0, 1.0, 0.0003035, 0.0003035, 0.0003035, 1.0, 0.0, 0.0, 0.0, 1.0, 0.0, 0.0, 0.0, 1.0, 0.0, 0.0, 0.0, 1.0, 0.0, 0.0, 0.0, 1.0, 0.0, 0.0, 0.0, 1.0, 0.0, 0.0, 0.0, 1.0, 0.0, 0.0, 0.0, 1.0, 0.0, 0.0, 0.0, 1.0, 0.0, 0.0, 0.0, 1.0, 0.0, 0.0, 0.0, 1.0, 0.0, 0.0, 0.0, 1.0, 0.0, 0.0, 0.0, 1.0, 0.3278, 0.3278, 0.3278, 1.0, 0.0, 0.0, 0.0, 1.0, 0.0, 0.0, 0.0, 1.0, 0.0, 0.0, 0.0, 1.0, 0.0, 0.0, 0.0, 1.0, 0.0, 0.0, 0.0, 1.0, 0.0, 0.0, 0.0, 1.0, 0.0, 0.0, 0.0, 1.0, 0.0, 0.0, 0.0, 1.0, 0.0, 0.0, 0.0, 1.0, 0.0, 0.0, 0.0, 1.0, 0.0, 0.0, 0.0, 1.0, 0.0, 0.0, 0.0, 1.0, 0.0, 0.0, 0.0, 1.0, 0.0, 0.0, 0.0, 1.0, 0.0, 0.0, 0.0, 1.0, 0.0, 0.0, 0.0, 1.0, 0.0, 0.0, 0.0, 1.0, 0.0, 0.0, 0.0, 1.0, 0.0, 0.0, 0.0, 1.0, 0.0, 0.0, 0.0, 1.0, 0.0, 0.0, 0.0, 1.0, 0.0, 0.0, 0.0, 1.0, 0.0, 0.0, 0.0, 1.0, 0.0, 0.0, 0.0, 1.0, 0.0, 0.0, 0.0, 1.0, 0.0, 0.0, 0.0, 1.0, 0.0, 0.0, 0.0, 1.0, 0.0, 0.0, 0.0, 1.0, 0.0, 0.0, 0.0, 1.0, 0.0, 0.0, 0.0, 1.0, 0.0, 0.0, 0.0, 1.0, 0.0, 0.0, 0.0, 1.0, 0.9387, 0.9387, 0.9387, 1.0, 0.0, 0.0, 0.0, 1.0, 0.0, 0.0, 0.0, 1.0, 0.9823, 0.9823, 0.9823, 1.0, 0.0, 0.0, 0.0, 1.0, 0.0003035, 0.0003035, 0.0003035, 1.0, 0.0003035, 0.0003035, 0.0003035, 1.0, 0.0, 0.0, 0.0, 1.0, 0.0, 0.0, 0.0, 1.0, 0.0, 0.0, 0.0, 1.0, 0.0, 0.0, 0.0, 1.0, 0.0, 0.0, 0.0, 1.0, 0.0, 0.0, 0.0, 1.0, 0.0, 0.0, 0.0, 1.0, 0.0, 0.0, 0.0, 1.0, 0.0, 0.0, 0.0, 1.0, 0.0, 0.0, 0.0, 1.0, 0.0, 0.0, 0.0, 1.0, 0.0, 0.0, 0.0, 1.0, 0.0, 0.0, 0.0, 1.0, 0.0, 0.0, 0.0, 1.0, 0.0, 0.0, 0.0, 1.0, 0.0, 0.0, 0.0, 1.0, 0.0, 0.0, 0.0, 1.0, 0.0, 0.0, 0.0, 1.0, 0.0, 0.0, 0.0, 1.0, 0.0, 0.0, 0.0, 1.0, 0.0, 0.0, 0.0, 1.0, 0.0, 0.0, 0.0, 1.0, 0.0, 0.0, 0.0, 1.0, 0.0, 0.0, 0.0, 1.0, 0.2051, 0.2051, 0.2051, 1.0, 0.008023, 0.008023, 0.008023, 1.0, 0.04519, 0.04519, 0.04519, 1.0, 0.04971, 0.04971, 0.04971, 1.0, 0.0, 0.0, 0.0, 1.0, 0.0, 0.0, 0.0, 1.0, 0.0, 0.0, 0.0, 1.0, 0.0, 0.0, 0.0, 1.0, 0.0, 0.0, 0.0, 1.0, 0.0, 0.0, 0.0, 1.0, 0.0003035, 0.0003035, 0.0003035, 1.0, 0.0006071, 0.0006071, 0.0006071, 1.0, 0.0, 0.0, 0.0, 1.0, 0.0, 0.0, 0.0, 1.0, 0.0, 0.0, 0.0, 1.0, 0.0, 0.0, 0.0, 1.0, 0.0, 0.0, 0.0, 1.0, 0.0, 0.0, 0.0, 1.0, 0.0, 0.0, 0.0, 1.0, 0.0003035, 0.0003035, 0.0003035, 1.0, 0.0, 0.0, 0.0, 1.0, 0.0, 0.0, 0.0, 1.0, 0.0, 0.0, 0.0, 1.0, 0.0, 0.0, 0.0, 1.0, 0.0, 0.0, 0.0, 1.0, 0.0, 0.0, 0.0, 1.0, 0.0, 0.0, 0.0, 1.0, 0.0, 0.0, 0.0, 1.0, 0.0, 0.0, 0.0, 1.0, 0.0, 0.0, 0.0, 1.0, 0.0, 0.0, 0.0, 1.0, 0.0, 0.0, 0.0, 1.0, 0.0, 0.0, 0.0, 1.0, 0.0, 0.0, 0.0, 1.0, 0.0, 0.0, 0.0, 1.0, 0.0, 0.0, 0.0, 1.0, 0.0, 0.0, 0.0, 1.0, 0.0, 0.0, 0.0, 1.0, 0.0, 0.0, 0.0, 1.0, 0.0, 0.0, 0.0, 1.0, 0.0, 0.0, 0.0, 1.0, 0.0, 0.0, 0.0, 1.0, 0.0, 0.0, 0.0, 1.0, 0.0, 0.0, 0.0, 1.0, 0.0, 0.0, 0.0, 1.0, 0.0, 0.0, 0.0, 1.0, 0.0, 0.0, 0.0, 1.0, 0.0, 0.0, 0.0, 1.0, 0.0, 0.0, 0.0, 1.0, 0.0, 0.0, 0.0, 1.0, 0.0, 0.0, 0.0, 1.0, 0.0, 0.0, 0.0, 1.0, 0.0, 0.0, 0.0, 1.0, 0.0, 0.0, 0.0, 1.0, 0.0, 0.0, 0.0, 1.0, 0.0, 0.0, 0.0, 1.0, 0.0, 0.0, 0.0, 1.0, 0.0, 0.0, 0.0, 1.0, 0.0, 0.0, 0.0, 1.0, 0.0, 0.0, 0.0, 1.0, 0.0, 0.0, 0.0, 1.0, 0.0, 0.0, 0.0, 1.0, 0.0, 0.0, 0.0, 1.0, 0.0, 0.0, 0.0, 1.0, 0.0, 0.0, 0.0, 1.0, 0.0, 0.0, 0.0, 1.0, 0.0, 0.0, 0.0, 1.0, 0.0, 0.0, 0.0, 1.0, 0.0, 0.0, 0.0, 1.0, 0.0, 0.0, 0.0, 1.0, 0.0, 0.0, 0.0, 1.0, 0.0, 0.0, 0.0, 1.0, 0.0, 0.0, 0.0, 1.0, 0.0, 0.0, 0.0, 1.0, 0.0, 0.0, 0.0, 1.0, 0.0, 0.0, 0.0, 1.0, 0.0, 0.0, 0.0, 1.0, 0.0, 0.0, 0.0, 1.0, 0.0, 0.0, 0.0, 1.0, 0.0, 0.0, 0.0, 1.0, 0.0, 0.0, 0.0, 1.0, 0.0, 0.0, 0.0, 1.0, 0.0, 0.0, 0.0, 1.0, 0.0, 0.0, 0.0, 1.0, 0.0, 0.0, 0.0, 1.0, 0.0, 0.0, 0.0, 1.0, 0.0, 0.0, 0.0, 1.0, 0.0, 0.0, 0.0, 1.0, 0.0, 0.0, 0.0, 1.0, 0.0, 0.0, 0.0, 1.0, 0.0, 0.0, 0.0, 1.0, 0.0, 0.0, 0.0, 1.0, 0.0, 0.0, 0.0, 1.0, 0.0, 0.0, 0.0, 1.0, 0.0, 0.0, 0.0, 1.0, 0.0, 0.0, 0.0, 1.0, 0.0, 0.0, 0.0, 1.0, 0.0, 0.0, 0.0, 1.0, 0.0, 0.0, 0.0, 1.0, 0.0, 0.0, 0.0, 1.0, 0.0, 0.0, 0.0, 1.0, 0.0, 0.0, 0.0, 1.0, 0.0, 0.0, 0.0, 1.0, 0.0, 0.0, 0.0, 1.0, 0.0, 0.0, 0.0, 1.0, 0.0, 0.0, 0.0, 1.0, 0.0, 0.0, 0.0, 1.0, 0.0, 0.0, 0.0, 1.0, 0.0, 0.0, 0.0, 1.0, 0.0, 0.0, 0.0, 1.0, 0.0, 0.0, 0.0, 1.0, 0.0, 0.0, 0.0, 1.0, 0.0, 0.0, 0.0, 1.0, 0.0, 0.0, 0.0, 1.0, 0.0, 0.0, 0.0, 1.0, 0.0, 0.0, 0.0, 1.0, 0.0, 0.0, 0.0, 1.0, 0.0, 0.0, 0.0, 1.0, 0.0, 0.0, 0.0, 1.0, 0.0, 0.0, 0.0, 1.0, 0.0, 0.0, 0.0, 1.0, 0.0, 0.0, 0.0, 1.0, 0.0, 0.0, 0.0, 1.0, 0.0, 0.0, 0.0, 1.0, 0.0, 0.0, 0.0, 1.0, 0.0003035, 0.0003035, 0.0003035, 1.0, 0.004777, 0.004777, 0.004777, 1.0, 0.0, 0.0, 0.0, 1.0, 0.0, 0.0, 0.0, 1.0, 0.0, 0.0, 0.0, 1.0, 0.0, 0.0, 0.0, 1.0, 0.0, 0.0, 0.0, 1.0, 0.0, 0.0, 0.0, 1.0, 0.0, 0.0, 0.0, 1.0, 0.0, 0.0, 0.0, 1.0, 0.0, 0.0, 0.0, 1.0, 0.0003035, 0.0003035, 0.0003035, 1.0, 0.0, 0.0, 0.0, 1.0, 0.0, 0.0, 0.0, 1.0, 0.004777, 0.004777, 0.004777, 1.0, 0.0003035, 0.0003035, 0.0003035, 1.0, 0.0, 0.0, 0.0, 1.0, 0.0006071, 0.0006071, 0.0006071, 1.0, 0.006512, 0.006512, 0.006512, 1.0, 0.04519, 0.04519, 0.04519, 1.0, 0.009134, 0.009134, 0.009134, 1.0, 0.003035, 0.003035, 0.003035, 1.0, 0.01161, 0.01161, 0.01161, 1.0, 0.01764, 0.01764, 0.01764, 1.0, 0.02732, 0.02732, 0.02732, 1.0, 0.02956, 0.02956, 0.02956, 1.0, 0.008023, 0.008023, 0.008023, 1.0, 0.0006071, 0.0006071, 0.0006071, 1.0, 0.009134, 0.009134, 0.009134, 1.0, 0.04519, 0.04519, 0.04519, 1.0, 0.0003035, 0.0003035, 0.0003035, 1.0, 0.0, 0.0, 0.0, 1.0, 0.01161, 0.01161, 0.01161, 1.0, 0.003677, 0.003677, 0.003677, 1.0, 0.001518, 0.001518, 0.001518, 1.0, 0.02732, 0.02732, 0.02732, 1.0, 0.03955, 0.03955, 0.03955, 1.0, 0.04519, 0.04519, 0.04519, 1.0, 0.02956, 0.02956, 0.02956, 1.0, 0.003035, 0.003035, 0.003035, 1.0, 0.002428, 0.002428, 0.002428, 1.0, 0.01444, 0.01444, 0.01444, 1.0, 0.02732, 0.02732, 0.02732, 1.0, 0.006995, 0.006995, 0.006995, 1.0, 0.01161, 0.01161, 0.01161, 1.0, 0.0009106, 0.0009106, 0.0009106, 1.0, 0.001518, 0.001518, 0.001518, 1.0, 0.001214, 0.001214, 0.001214, 1.0, 0.0006071, 0.0006071, 0.0006071, 1.0, 0.04519, 0.04519, 0.04519, 1.0, 0.06125, 0.06125, 0.06125, 1.0, 0.04971, 0.04971, 0.04971, 1.0, 0.003035, 0.003035, 0.003035, 1.0, 0.001518, 0.001518, 0.001518, 1.0, 0.0009106, 0.0009106, 0.0009106, 1.0, 0.0006071, 0.0006071, 0.0006071, 1.0, 0.002428, 0.002428, 0.002428, 1.0, 0.003677, 0.003677, 0.003677, 1.0, 0.01161, 0.01161, 0.01161, 1.0, 0.01444, 0.01444, 0.01444, 1.0, 0.001518, 0.001518, 0.001518, 1.0, 0.003677, 0.003677, 0.003677, 1.0, 0.001518, 0.001518, 0.001518, 1.0, 0.0009106, 0.0009106, 0.0009106, 1.0, 0.003677, 0.003677, 0.003677, 1.0, 0.002428, 0.002428, 0.002428, 1.0, 0.001214, 0.001214, 0.001214, 1.0, 0.001518, 0.001518, 0.001518, 1.0, 0.002428, 0.002428, 0.002428, 1.0, 0.003035, 0.003035, 0.003035, 1.0, 0.0006071, 0.0006071, 0.0006071, 1.0, 0.001214, 0.001214, 0.001214, 1.0, 0.07227, 0.07227, 0.07227, 1.0, 0.06301, 0.06301, 0.06301, 1.0, 0.07819, 0.07819, 0.07819, 1.0, 0.009134, 0.009134, 0.009134, 1.0, 0.0006071, 0.0006071, 0.0006071, 1.0, 0.0003035, 0.0003035, 0.0003035, 1.0, 0.001518, 0.001518, 0.001518, 1.0, 0.003035, 0.003035, 0.003035, 1.0, 0.06125, 0.06125, 0.06125, 1.0, 0.05781, 0.05781, 0.05781, 1.0, 0.06301, 0.06301, 0.06301, 1.0, 0.07227, 0.07227, 0.07227, 1.0, 0.05781, 0.05781, 0.05781, 1.0, 0.06663, 0.06663, 0.06663, 1.0, 0.07819, 0.07819, 0.07819, 1.0, 0.06301, 0.06301, 0.06301, 1.0, 0.04519, 0.04519, 0.04519, 1.0, 0.03955, 0.03955, 0.03955, 1.0, 0.05781, 0.05781, 0.05781, 1.0, 0.06125, 0.06125, 0.06125, 1.0, 0.006512, 0.006512, 0.006512, 1.0, 0.0006071, 0.0006071, 0.0006071, 1.0, 0.008023, 0.008023, 0.008023, 1.0, 0.2051, 0.2051, 0.2051, 1.0, 0.01764, 0.01764, 0.01764, 1.0, 0.02843, 0.02843, 0.02843, 1.0, 0.03955, 0.03955, 0.03955, 1.0, 0.02732, 0.02732, 0.02732, 1.0, 0.05781, 0.05781, 0.05781, 1.0, 0.006995, 0.006995, 0.006995, 1.0, 0.02732, 0.02732, 0.02732, 1.0, 0.06663, 0.06663, 0.06663, 1.0, 0.03955, 0.03955, 0.03955, 1.0, 0.02843, 0.02843, 0.02843, 1.0, 0.006995, 0.006995, 0.006995, 1.0, 0.05781, 0.05781, 0.05781, 1.0, 0.01161, 0.01161, 0.01161, 1.0, 0.006995, 0.006995, 0.006995, 1.0, 0.02843, 0.02843, 0.02843, 1.0, 0.01764, 0.01764, 0.01764, 1.0, 0.0, 0.0, 0.0, 1.0, 0.0, 0.0, 0.0, 1.0, 0.0, 0.0, 0.0, 1.0, 0.0, 0.0, 0.0, 1.0, 0.0, 0.0, 0.0, 1.0, 0.0, 0.0, 0.0, 1.0, 0.0, 0.0, 0.0, 1.0, 0.0, 0.0, 0.0, 1.0, 0.0, 0.0, 0.0, 1.0, 0.0, 0.0, 0.0, 1.0, 0.0, 0.0, 0.0, 1.0, 0.0, 0.0, 0.0, 1.0, 0.0, 0.0, 0.0, 1.0, 0.0, 0.0, 0.0, 1.0, 0.0, 0.0, 0.0, 1.0, 0.0, 0.0, 0.0, 1.0, 0.0, 0.0, 0.0, 1.0, 0.0, 0.0, 0.0, 1.0, 0.0, 0.0, 0.0, 1.0, 0.0, 0.0, 0.0, 1.0, 0.0, 0.0, 0.0, 1.0, 0.0, 0.0, 0.0, 1.0, 0.0, 0.0, 0.0, 1.0, 0.0, 0.0, 0.0, 1.0, 0.2307, 0.2307, 0.2307, 1.0, 0.0, 0.0, 0.0, 1.0, 0.0, 0.0, 0.0, 1.0, 0.9387, 0.9387, 0.9387, 1.0, 0.0, 0.0, 0.0, 1.0, 0.0, 0.0, 0.0, 1.0, 0.0, 0.0, 0.0, 1.0, 0.0, 0.0, 0.0, 1.0, 0.0, 0.0, 0.0, 1.0, 0.0, 0.0, 0.0, 1.0, 0.0, 0.0, 0.0, 1.0, 0.0, 0.0, 0.0, 1.0, 0.0, 0.0, 0.0, 1.0, 0.0003035, 0.0003035, 0.0003035, 1.0, 0.0003035, 0.0003035, 0.0003035, 1.0, 0.0, 0.0, 0.0, 1.0, 0.5333, 0.5333, 0.5333, 1.0, 0.0, 0.0, 0.0, 1.0, 0.001821, 0.001821, 0.001821, 1.0, 0.3515, 0.3515, 0.3515, 1.0, 0.0, 0.0, 0.0, 1.0, 0.0, 0.0, 0.0, 1.0, 0.0, 0.0, 0.0, 1.0, 0.001821, 0.001821, 0.001821, 1.0, 0.001821, 0.001821, 0.001821, 1.0, 0.0, 0.0, 0.0, 1.0, 0.0, 0.0, 0.0, 1.0, 0.0, 0.0, 0.0, 1.0, 0.0, 0.0, 0.0, 1.0, 0.0, 0.0, 0.0, 1.0, 0.0003035, 0.0003035, 0.0003035, 1.0, 0.0, 0.0, 0.0, 1.0, 0.0, 0.0, 0.0, 1.0, 0.3515, 0.3515, 0.3515, 1.0, 0.001821, 0.001821, 0.001821, 1.0, 0.0, 0.0, 0.0, 1.0, 0.0, 0.0, 0.0, 1.0, 0.0, 0.0, 0.0, 1.0, 0.0, 0.0, 0.0, 1.0, 0.0, 0.0, 0.0, 1.0, 0.0003035, 0.0003035, 0.0003035, 1.0, 0.0, 0.0, 0.0, 1.0, 0.0, 0.0, 0.0, 1.0, 0.0, 0.0, 0.0, 1.0, 0.0, 0.0, 0.0, 1.0, 0.0, 0.0, 0.0, 1.0, 0.0, 0.0, 0.0, 1.0, 0.0, 0.0, 0.0, 1.0, 0.0, 0.0, 0.0, 1.0])
me_cube.materials.append(mat_material)
me_cube.use_remesh_preserve_volume = False
me_cube.use_remesh_preserve_attributes = False
me_cube.use_mirror_vertex_groups = False
me_cube.update()
arm_metarig = bpy.data.armatures.new('metarig')  # bones are not reproduced

# ---- objects
ob_cube = bpy.data.objects.new('Cube', me_cube)
ob_metarig = bpy.data.objects.new('metarig', arm_metarig)

# ---- transforms, parenting, visibility, modifiers, constraints
ob_cube.parent = ob_metarig
ob_cube.location = (0.0, 0.0, -0.4846)
ob_cube.scale = (0.3669, 0.3669, 0.3669)
ob_cube.lock_rotations_4d = False
ob_cube.empty_display_type = 'ARROWS'
ob_cube.lineart.crease_threshold = 0.0
_vg = ob_cube.vertex_groups.new(name='spine')
_vg = ob_cube.vertex_groups.new(name='tail.001')
for _i, _w in zip([0, 1, 4, 7, 8, 16, 28, 31, 67, 68, 69, 70, 97, 98, 99, 100, 184, 185, 186, 187], [0.09804, 0.05703, 0.05117, 0.1242, 0.01628, 0.01782, 0.1598, 0.1541, 0.7985, 0.858, 0.7221, 0.7037, 0.2528, 0.141, 0.1667, 0.1646, 0.6747, 0.7909, 0.8182, 0.7446]): _vg.add([_i], _w, 'REPLACE')
_vg = ob_cube.vertex_groups.new(name='tail.002')
for _i, _w in zip([67, 70, 71, 72, 73, 74, 75, 76, 77, 78, 97, 98, 99, 100, 184, 185, 186, 187], [0.02002, 0.001685, 0.7515, 0.8629, 0.9219, 0.8613, 0.1924, 0.1073, 0.08726, 0.1074, 0.718, 0.8521, 0.8214, 0.8194, 0.2914, 0.192, 0.1584, 0.2244]): _vg.add([_i], _w, 'REPLACE')
_vg = ob_cube.vertex_groups.new(name='tail.003')
for _i, _w in zip([71, 72, 73, 74, 75, 76, 77, 78, 93, 94, 95, 96, 180, 181, 182, 183], [0.2195, 0.1244, 0.07034, 0.127, 0.7844, 0.884, 0.9091, 0.8825, 0.1526, 0.07123, 0.08978, 0.08811, 0.7672, 0.9245, 0.868, 0.8683]): _vg.add([_i], _w, 'REPLACE')
_vg = ob_cube.vertex_groups.new(name='tail.004')
for _i, _w in zip([79, 80, 81, 82, 89, 90, 91, 92, 93, 94, 95, 96, 180, 181, 182, 183], [0.1085, 0.06471, 0.06926, 0.08229, 0.8566, 0.9233, 0.9551, 0.9198, 0.8383, 0.9276, 0.9068, 0.9085, 0.2155, 0.07136, 0.1248, 0.1257]): _vg.add([_i], _w, 'REPLACE')
_vg = ob_cube.vertex_groups.new(name='tail.005')
for _i, _w in zip([79, 80, 81, 82, 89, 90, 91, 92, 101, 102, 103, 104, 188, 189, 190, 191], [0.8846, 0.9324, 0.9295, 0.9136, 0.1364, 0.07403, 0.03599, 0.07712, 0.1301, 0.1756, 0.1376, 0.1168, 0.8192, 0.922, 0.9077, 0.8756]): _vg.add([_i], _w, 'REPLACE')
_vg = ob_cube.vertex_groups.new(name='tail.006')
for _i, _w in zip([83, 84, 85, 86, 88, 101, 102, 103, 104, 188, 189, 190, 191, 192, 193, 194, 195, 196, 197, 198, 199], [0.0371, 0.04285, 0.02249, 0.01373, 0.01566, 0.865, 0.8123, 0.8483, 0.8789, 0.1752, 0.07574, 0.08948, 0.121, 0.8355, 0.8858, 0.8746, 0.811, 0.1743, 0.2538, 0.1883, 0.2578]): _vg.add([_i], _w, 'REPLACE')
_vg = ob_cube.vertex_groups.new(name='tail.007')
for _i, _w in zip([83, 84, 85, 86, 87, 88, 192, 193, 194, 195, 196, 197, 198, 199], [0.956, 0.9532, 0.9635, 0.9678, 0.9954, 0.9669, 0.1546, 0.1086, 0.1201, 0.179, 0.8244, 0.7433, 0.8103, 0.7393]): _vg.add([_i], _w, 'REPLACE')
_vg = ob_cube.vertex_groups.new(name='spine.001')
for _i, _w in zip([0, 8, 9, 10, 12, 13, 14, 16, 17, 18, 21, 22, 23, 32, 33, 34, 35, 37, 39, 41, 43, 45], [0.01018, 0.2023, 0.801, 0.09903, 0.005499, 0.09915, 0.5179, 0.1387, 0.7993, 0.1063, 0.5511, 0.1214, 0.02552, 0.08801, 0.7597, 0.09979, 0.00017, 0.494, 0.1442, 0.168, 0.02479, 0.03571]): _vg.add([_i], _w, 'REPLACE')
_vg = ob_cube.vertex_groups.new(name='spine.002')
for _i, _w in zip([9, 10, 11, 12, 13, 14, 17, 18, 19, 21, 22, 23, 26, 33, 34, 35, 37, 41, 119], [0.08145, 0.716, 0.1522, 0.1686, 0.635, 0.08285, 0.08261, 0.6987, 0.1588, 0.1092, 0.5897, 0.1985, 0.02136, 0.06203, 0.6837, 0.1695, 0.08065, 0.004799, 0.009291]): _vg.add([_i], _w, 'REPLACE')
_vg = ob_cube.vertex_groups.new(name='spine.003')
for _i, _w in zip([2, 5, 6, 10, 11, 12, 13, 18, 19, 22, 23, 24, 25, 26, 27, 29, 30, 34, 35, 36, 105, 106, 107, 108, 109, 110, 112, 113, 115, 116, 117, 118, 119, 148, 149, 200, 201, 202, 203], [0.1448, 0.6887, 0.06782, 0.1295, 0.6378, 0.3965, 0.111, 0.1385, 0.6234, 0.1138, 0.3709, 0.09167, 0.08741, 0.07265, 0.05328, 0.2086, 0.1211, 0.1332, 0.5897, 0.08978, 0.1209, 0.1619, 0.6564, 0.1333, 0.2123, 0.2751, 0.138, 0.1986, 0.6126, 0.6257, 0.1844, 0.01657, 0.06657, 0.02312, 0.02679, 0.06388, 0.1168, 0.05964, 0.07359]): _vg.add([_i], _w, 'REPLACE')
_vg = ob_cube.vertex_groups.new(name='shoulder.L')
for _i, _w in zip([2, 3, 5, 6, 10, 11, 18, 19, 24, 25, 27, 29, 30, 34, 35, 36, 105, 106, 107, 108, 112, 113, 115, 116, 117, 118, 148, 202, 203], [0.7955, 0.06219, 0.3001, 0.06012, 0.01989, 0.1726, 0.03099, 0.1872, 0.8716, 0.8977, 0.03518, 0.05545, 0.09599, 0.01436, 0.1502, 0.7926, 0.1421, 0.2155, 0.05213, 0.02022, 0.2942, 0.1429, 0.1592, 0.02233, 0.1263, 0.04425, 0.01191, 0.06125, 0.06198]): _vg.add([_i], _w, 'REPLACE')
_vg = ob_cube.vertex_groups.new(name='upper_arm.L')
for _i, _w in zip([3, 6, 12, 13, 22, 23, 26, 27, 30, 35, 36, 105, 106, 112, 113, 117, 118, 119, 120, 121, 122, 123, 124, 125, 126, 127, 148, 202, 203], [0.8832, 0.7553, 0.371, 0.07858, 0.09537, 0.3493, 0.8271, 0.8517, 0.1649, 0.05347, 0.08748, 0.165, 0.2426, 0.3211, 0.3339, 0.2525, 0.8522, 0.842, 0.8223, 0.8354, 0.8307, 0.8595, 0.1114, 0.1194, 0.09568, 0.08192, 0.04623, 0.07396, 0.09829]): _vg.add([_i], _w, 'REPLACE')
_vg = ob_cube.vertex_groups.new(name='forearm.L')
for _i, _w in zip([26, 119, 120, 121, 122, 123, 124, 125, 126, 127, 128, 129, 130, 131, 132, 133, 134, 135, 136, 137, 138, 139], [0.009202, 0.0365, 0.1705, 0.1582, 0.1536, 0.1219, 0.8875, 0.8795, 0.9025, 0.9162, 0.9953, 0.9964, 0.9879, 0.9879, 0.8558, 0.8815, 0.494, 0.4942, 0.09238, 0.1004, 0.1306, 0.1281]): _vg.add([_i], _w, 'REPLACE')
_vg = ob_cube.vertex_groups.new(name='frontFoot.L')
for _i, _w in zip([132, 133, 134, 135, 136, 137, 138, 139, 140, 141, 142, 143], [0.1442, 0.1185, 0.5059, 0.5057, 0.9076, 0.8996, 0.8694, 0.8719, 0.9795, 0.984, 0.9946, 0.9947]): _vg.add([_i], _w, 'REPLACE')
_vg = ob_cube.vertex_groups.new(name='shoulder.R')
_vg = ob_cube.vertex_groups.new(name='upper_arm.R')
_vg = ob_cube.vertex_groups.new(name='forearm.R')
_vg = ob_cube.vertex_groups.new(name='frontFoot.R')
_vg = ob_cube.vertex_groups.new(name='spine.005')
for _i, _w in zip([2, 6, 29, 30, 105, 106, 107, 108, 109, 110, 111, 112, 113, 114, 115, 116, 117, 118, 148, 149, 174, 175, 200, 201, 202, 203], [0.008954, 0.06576, 0.6507, 0.3913, 0.4163, 0.2734, 0.2274, 0.7108, 0.5743, 0.5449, 0.1952, 0.1728, 0.2111, 0.1118, 0.1813, 0.2643, 0.2821, 0.01318, 0.2189, 0.1982, 0.00702, 0.0528, 0.6846, 0.5535, 0.5045, 0.4257]): _vg.add([_i], _w, 'REPLACE')
_vg = ob_cube.vertex_groups.new(name='spine.006')
for _i, _w in zip([29, 30, 105, 106, 107, 108, 109, 110, 111, 112, 113, 114, 116, 117, 148, 149, 151, 153, 154, 155, 157, 158, 159, 160, 161, 166, 167, 168, 169, 170, 171, 172, 174, 175, 176, 177, 178, 179, 200, 201, 202, 203], [0.05958, 0.156, 0.1097, 0.07315, 0.04929, 0.0916, 0.1639, 0.1304, 0.6466, 0.04732, 0.07466, 0.6094, 0.0578, 0.1047, 0.4612, 0.6611, 0.4718, 0.01447, 0.0007672, 0.08048, 0.02323, 0.4333, 0.002808, 0.1385, 0.1321, 0.08132, 0.132, 0.01902, 1.0, 0.06019, 0.006386, 0.02523, 0.1114, 0.1372, 0.9308, 0.8069, 0.1167, 0.104, 0.1906, 0.2735, 0.2159, 0.2356]): _vg.add([_i], _w, 'REPLACE')
_vg = ob_cube.vertex_groups.new(name='spine.007')
_vg = ob_cube.vertex_groups.new(name='spine.008')
for _i, _w in zip([29, 108, 109, 110, 111, 114, 149, 150, 151, 152, 153, 154, 155, 156, 157, 158, 159, 160, 161, 162, 163, 164, 165, 166, 167, 168, 170, 171, 172, 173, 174, 175, 176, 177, 178, 179, 200, 201], [0.0, 0.0, 0.0, 0.0, 8.407e-05, 0.05001, 1.176e-05, 0.0, 1.823e-16, 0.0, 1.902e-08, 0.0, 0.0, 0.0, 0.0, 2.624e-10, 0.000142, 1.082e-06, 0.0001442, 0.2837, 0.3926, 0.2969, 0.4648, 3.418e-18, 1.102e-08, 0.0, 0.0, 0.0, 0.0, 0.0, 0.0, 0.0, 6.676e-05, 8.822e-06, 6.247e-22, 1.702e-13, 0.004523, 0.0007799]): _vg.add([_i], _w, 'REPLACE')
_vg = ob_cube.vertex_groups.new(name='spine.009')
for _i, _w in zip([30, 105, 114, 117, 148, 150, 152, 153, 154, 155, 156, 157, 166, 167, 168, 170, 171, 172, 173, 174, 175, 176, 177, 178, 179, 202, 203], [0.02904, 0.005419, 0.1807, 0.003068, 0.1215, 0.5254, 0.8535, 0.07285, 0.9425, 0.5074, 0.4954, 0.9412, 0.8557, 0.7982, 0.7447, 0.5078, 0.5079, 0.6327, 0.9498, 0.7953, 0.3967, 0.009119, 0.1117, 0.8516, 0.2998, 0.05584, 0.05981]): _vg.add([_i], _w, 'REPLACE')
_vg = ob_cube.vertex_groups.new(name='spine.010')
for _i, _w in zip([30, 148, 150, 152, 154, 155, 156, 168, 170, 171, 172, 173, 174, 175, 203], [0.003778, 0.08203, 0.4338, 0.1274, 0.006242, 0.3372, 0.447, 0.1567, 0.364, 0.4156, 0.2678, 0.0008338, 0.09953, 0.4411, 0.03567]): _vg.add([_i], _w, 'REPLACE')
_vg = ob_cube.vertex_groups.new(name='pelvis.L')
for _i, _w in zip([0, 1, 7, 8, 15, 16, 28, 32, 67, 68, 69], [0.6615, 0.1637, 0.0749, 0.1969, 0.04728, 0.06932, 0.5143, 0.07308, 0.004435, 0.05656, 0.0984]): _vg.add([_i], _w, 'REPLACE')
_vg = ob_cube.vertex_groups.new(name='thigh.L')
for _i, _w in zip([0, 1, 8, 9, 13, 14, 15, 16, 21, 22, 28, 32, 33, 37, 39, 40, 41, 42, 43, 44, 45, 46], [0.05579, 0.05724, 0.2265, 0.02227, 0.001436, 0.1543, 0.1397, 0.07276, 0.1097, 0.003633, 0.1021, 0.6644, 0.1091, 0.1512, 0.3061, 0.06758, 0.2688, 0.002343, 0.07884, 0.03925, 0.0729, 0.0009854]): _vg.add([_i], _w, 'REPLACE')
_vg = ob_cube.vertex_groups.new(name='shin.L')
for _i, _w in zip([1, 13, 14, 15, 20, 21, 22, 33, 37, 38, 39, 40, 41, 42, 43, 44, 45, 46, 47, 48, 49, 50, 51, 52, 53, 54], [0.06573, 0.02615, 0.2258, 0.1464, 0.05276, 0.1782, 0.03361, 0.009666, 0.2452, 0.1855, 0.4806, 0.376, 0.4799, 0.3323, 0.81, 0.6016, 0.8209, 0.6165, 0.1501, 0.8583, 0.7555, 0.8998, 0.079, 0.5033, 0.1922, 0.5223]): _vg.add([_i], _w, 'REPLACE')
_vg = ob_cube.vertex_groups.new(name='foot.L')
for _i, _w in zip([43, 44, 47, 48, 49, 50, 51, 52, 53, 54, 55, 56, 57, 58, 59, 60, 61, 62, 144, 145, 146, 147], [0.02977, 0.01433, 0.8439, 0.126, 0.2386, 0.08327, 0.9194, 0.4958, 0.8062, 0.4762, 0.9215, 0.9349, 0.9049, 0.9358, 0.07846, 0.09353, 0.06291, 0.09111, 0.9971, 0.9943, 0.9943, 0.9909]): _vg.add([_i], _w, 'REPLACE')
_vg = ob_cube.vertex_groups.new(name='r_toe.L')
for _i, _w in zip([55, 56, 57, 58, 59, 60, 61, 62, 63, 64, 65, 66], [0.07843, 0.06495, 0.0947, 0.06407, 0.9215, 0.9065, 0.9371, 0.9089, 0.9912, 0.9948, 0.9929, 0.9963]): _vg.add([_i], _w, 'REPLACE')
_vg = ob_cube.vertex_groups.new(name='pelvis.R')
for _i, _w in zip([0, 7, 8, 9, 16, 17, 32, 67, 68], [0.09908, 0.7499, 0.2794, 0.01579, 0.6544, 0.06037, 0.01113, 0.1224, 0.02584]): _vg.add([_i], _w, 'REPLACE')
_vg = ob_cube.vertex_groups.new(name='thigh.R')
_vg = ob_cube.vertex_groups.new(name='shin.R')
_vg = ob_cube.vertex_groups.new(name='foot.R')
_vg = ob_cube.vertex_groups.new(name='r_toe.R')
_vg = ob_cube.vertex_groups.new(name='pelvis.C')
for _i, _w in zip([0, 1, 4, 8, 15, 20, 28, 31, 32, 38, 39, 40, 41, 42, 44, 45, 46, 69, 70, 187], [0.03927, 0.6534, 0.9095, 0.003285, 0.657, 0.9191, 0.1739, 0.8141, 0.09112, 0.7951, 0.003202, 0.5108, 0.02923, 0.6313, 0.3028, 0.01765, 0.3343, 0.1299, 0.293, 0.01553]): _vg.add([_i], _w, 'REPLACE')
_vg = ob_cube.vertex_groups.new(name='IKheadPole')
_vg = ob_cube.vertex_groups.new(name='ear.R')
_vg = ob_cube.vertex_groups.new(name='ear.L')
for _i, _w in zip([29, 108, 109, 110, 111, 114, 149, 150, 151, 152, 153, 154, 155, 156, 157, 158, 159, 160, 161, 162, 163, 164, 165, 166, 167, 168, 170, 171, 172, 173, 174, 175, 176, 177, 178, 179, 200, 201], [0.0, 0.0, 0.0, 0.0, 4.608e-06, 0.003776, 0.01559, 0.0, 0.09597, 0.0, 0.01255, 0.0, 0.0, 0.0, 3.083e-13, 0.06081, 0.0003512, 7.848e-06, 0.003903, 0.6842, 0.7686, 0.6681, 0.7807, 2.932e-12, 2.589e-07, 0.0, 0.0, 0.0, 0.0, 0.0, 0.0, 0.0, 0.006307, 0.04006, 3.907e-08, 0.02044, 0.004193, 0.02329]): _vg.add([_i], _w, 'REPLACE')
_vg = ob_cube.vertex_groups.new(name='papul.L')
for _i, _w in zip([30, 105, 114, 117, 148, 150, 152, 153, 154, 155, 156, 157, 166, 167, 168, 170, 171, 172, 173, 174, 175, 176, 177, 178, 179, 202, 203], [0.02885, 0.002218, 0.1618, 0.00253, 0.1211, 0.4557, 0.8601, 0.03652, 0.9114, 0.4111, 0.3522, 0.8975, 0.7786, 0.7035, 0.8544, 0.4194, 0.3917, 0.678, 0.9701, 0.7117, 0.4265, 0.004571, 0.109, 0.8374, 0.2559, 0.0516, 0.06005]): _vg.add([_i], _w, 'REPLACE')
_vg = ob_cube.vertex_groups.new(name='papul.R')
for _i, _w in zip([148, 150, 152, 154, 155, 156, 168, 170, 171, 172, 174, 175, 203], [0.06496, 0.5082, 0.1243, 0.01887, 0.5043, 0.6251, 0.1068, 0.5166, 0.5766, 0.2806, 0.1118, 0.3418, 0.01767]): _vg.add([_i], _w, 'REPLACE')
_m = ob_cube.modifiers.new('Mirror', 'MIRROR')
_m.use_clip = True
_m = ob_cube.modifiers.new('Armature', 'ARMATURE')
_m.object = ob_metarig
ob_metarig.location = (0.0, 0.0, 0.0)
ob_metarig.show_in_front = True

# ---- collection membership
col_collection.objects.link(ob_cube)
col_collection.objects.link(ob_metarig)

# ---- scene / render settings (as saved in the file)
scene.frame_start = 1; scene.frame_end = 37; scene.frame_set(17)
scene.render.engine = 'BLENDER_EEVEE_NEXT'
scene.cycles.use_denoising = False
scene.cycles.samples = 128
scene.cycles.sampling_pattern = 'TABULATED_SOBOL'
scene.cycles.use_adaptive_sampling = False
scene.cycles.use_light_tree = False
scene.view_settings.view_transform = 'Filmic'
bpy.context.view_layer.update()

# ---- added for rendering (the .blend has no active camera and no usable light): camera, sun
cam_auto = bpy.data.cameras.new('AutoCamera')
cam_auto.lens = 50.0
cam_auto.sensor_width = 36.0
cam_auto.clip_end = 1000.0
ob_auto_camera = bpy.data.objects.new('AutoCamera', cam_auto)
scene.collection.objects.link(ob_auto_camera)
ob_auto_camera.location = (0.763577, -0.834944, 0.762858)
ob_auto_camera.rotation_euler = (1.09748, -7.21219e-08, 0.694738)
scene.camera = ob_auto_camera
light_auto_sun = bpy.data.lights.new('AutoSun', 'SUN')
light_auto_sun.energy = 3.0
light_auto_sun.angle = 0.0523599
ob_auto_sun = bpy.data.objects.new('AutoSun', light_auto_sun)
scene.collection.objects.link(ob_auto_sun)
ob_auto_sun.rotation_euler = (0.872665, 0.174533, 0.523599)
bpy.context.view_layer.update()

